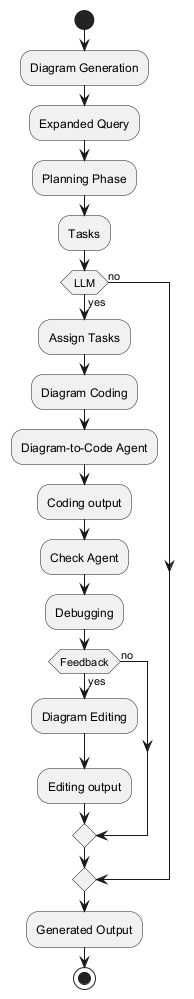

The diagram above was rendered by PlantUML. Its source (embedded in the PNG):
@startuml
start
:Diagram Generation;
:Expanded Query;
:Planning Phase;
:Tasks;
if (LLM) then (yes)
    :Assign Tasks;
    :Diagram Coding;
    :Diagram-to-Code Agent;
    :Coding output;
    :Check Agent;
    :Debugging;
    if (Feedback) then (yes)
        :Diagram Editing;
        :Editing output;
    else (no)
    endif
else (no)
endif
:Generated Output;
stop
@enduml